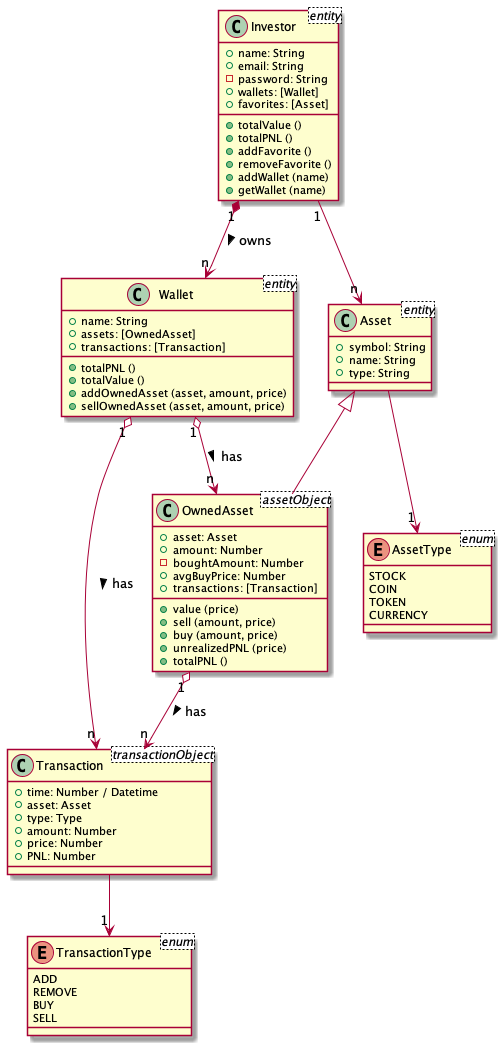

The diagram above was rendered by PlantUML. Its source (embedded in the PNG):
@startuml Class Diagram

class Investor <entity>{
    + name: String
    + email: String
    - password: String
    + wallets: [Wallet]
    + favorites: [Asset]
    + totalValue ()
    + totalPNL ()
    + addFavorite ()
    + removeFavorite ()
    + addWallet (name)
    + getWallet (name)
}

class Wallet <entity> {
    + name: String
    + assets: [OwnedAsset]
    + transactions: [Transaction]
    + totalPNL ()
    + totalValue ()
    + addOwnedAsset (asset, amount, price)
    + sellOwnedAsset (asset, amount, price)
}

class Asset <entity> {
    + symbol: String
    + name: String
    + type: String
}

class OwnedAsset <assetObject> {
    + asset: Asset
    + amount: Number
    - boughtAmount: Number
    + avgBuyPrice: Number
    + transactions: [Transaction]
    + value (price)
    + sell (amount, price)
    + buy (amount, price)
    + unrealizedPNL (price)
    + totalPNL ()
}

class Transaction <transactionObject> {
    + time: Number / Datetime
    + asset: Asset
    + type: Type
    + amount: Number
    + price: Number
    + PNL: Number
}

enum AssetType <enum> {
    STOCK
    COIN
    TOKEN
    CURRENCY
}

enum TransactionType <enum> {
    ADD
    REMOVE
    BUY
    SELL
}

Wallet "n" <-UP-* "1" Investor:  owns <
Asset <|-- OwnedAsset
OwnedAsset "1" o--> "n" Transaction: has >
Wallet "1" o--> "n" Transaction: has >
Wallet "1" o--> "n" OwnedAsset: has >
Asset  --> "1" AssetType
Transaction --> "1" TransactionType
Investor "1" --> "n" Asset


@enduml